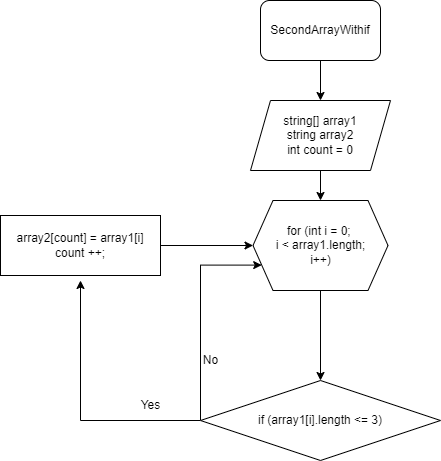

The diagram above was exported from draw.io. Its source (the exported page's mxGraphModel, read from the mxfile embedded in the PNG):
<mxGraphModel dx="1032" dy="614" grid="1" gridSize="10" guides="1" tooltips="1" connect="1" arrows="1" fold="1" page="1" pageScale="1" pageWidth="827" pageHeight="1169" math="0" shadow="0">
  <root>
    <mxCell id="WIyWlLk6GJQsqaUBKTNV-0" />
    <mxCell id="WIyWlLk6GJQsqaUBKTNV-1" parent="WIyWlLk6GJQsqaUBKTNV-0" />
    <mxCell id="ODiSYmqQ1Y1IMkU8cBf3-2" style="edgeStyle=orthogonalEdgeStyle;rounded=0;orthogonalLoop=1;jettySize=auto;html=1;entryX=0.5;entryY=0;entryDx=0;entryDy=0;" edge="1" parent="WIyWlLk6GJQsqaUBKTNV-1" source="ODiSYmqQ1Y1IMkU8cBf3-0" target="ODiSYmqQ1Y1IMkU8cBf3-1">
      <mxGeometry relative="1" as="geometry" />
    </mxCell>
    <mxCell id="ODiSYmqQ1Y1IMkU8cBf3-0" value="SecondArrayWithif" style="rounded=1;whiteSpace=wrap;html=1;" vertex="1" parent="WIyWlLk6GJQsqaUBKTNV-1">
      <mxGeometry x="340" y="80" width="120" height="60" as="geometry" />
    </mxCell>
    <mxCell id="ODiSYmqQ1Y1IMkU8cBf3-5" style="edgeStyle=orthogonalEdgeStyle;rounded=0;orthogonalLoop=1;jettySize=auto;html=1;entryX=0.5;entryY=0;entryDx=0;entryDy=0;" edge="1" parent="WIyWlLk6GJQsqaUBKTNV-1" source="ODiSYmqQ1Y1IMkU8cBf3-1" target="ODiSYmqQ1Y1IMkU8cBf3-3">
      <mxGeometry relative="1" as="geometry" />
    </mxCell>
    <mxCell id="ODiSYmqQ1Y1IMkU8cBf3-1" value="string[] array1&lt;br&gt;string array2&lt;br&gt;int count = 0" style="shape=parallelogram;perimeter=parallelogramPerimeter;whiteSpace=wrap;html=1;fixedSize=1;" vertex="1" parent="WIyWlLk6GJQsqaUBKTNV-1">
      <mxGeometry x="330" y="180" width="140" height="70" as="geometry" />
    </mxCell>
    <mxCell id="ODiSYmqQ1Y1IMkU8cBf3-7" style="edgeStyle=orthogonalEdgeStyle;rounded=0;orthogonalLoop=1;jettySize=auto;html=1;entryX=0.5;entryY=0;entryDx=0;entryDy=0;" edge="1" parent="WIyWlLk6GJQsqaUBKTNV-1" source="ODiSYmqQ1Y1IMkU8cBf3-3" target="ODiSYmqQ1Y1IMkU8cBf3-6">
      <mxGeometry relative="1" as="geometry" />
    </mxCell>
    <mxCell id="ODiSYmqQ1Y1IMkU8cBf3-3" value="for (int i = 0;&amp;nbsp;&lt;br&gt;i &amp;lt; array1.length;&lt;br&gt;i++)" style="shape=hexagon;perimeter=hexagonPerimeter2;whiteSpace=wrap;html=1;fixedSize=1;" vertex="1" parent="WIyWlLk6GJQsqaUBKTNV-1">
      <mxGeometry x="332.5" y="280" width="135" height="90" as="geometry" />
    </mxCell>
    <mxCell id="ODiSYmqQ1Y1IMkU8cBf3-10" style="edgeStyle=orthogonalEdgeStyle;rounded=0;orthogonalLoop=1;jettySize=auto;html=1;" edge="1" parent="WIyWlLk6GJQsqaUBKTNV-1" source="ODiSYmqQ1Y1IMkU8cBf3-6">
      <mxGeometry relative="1" as="geometry">
        <mxPoint x="160" y="360" as="targetPoint" />
      </mxGeometry>
    </mxCell>
    <mxCell id="ODiSYmqQ1Y1IMkU8cBf3-11" style="edgeStyle=orthogonalEdgeStyle;rounded=0;orthogonalLoop=1;jettySize=auto;html=1;entryX=0;entryY=0.75;entryDx=0;entryDy=0;" edge="1" parent="WIyWlLk6GJQsqaUBKTNV-1" source="ODiSYmqQ1Y1IMkU8cBf3-6" target="ODiSYmqQ1Y1IMkU8cBf3-3">
      <mxGeometry relative="1" as="geometry">
        <mxPoint x="320" y="340" as="targetPoint" />
        <Array as="points">
          <mxPoint x="280" y="345" />
        </Array>
      </mxGeometry>
    </mxCell>
    <mxCell id="ODiSYmqQ1Y1IMkU8cBf3-6" value="if (array1[i].length &amp;lt;= 3)" style="rhombus;whiteSpace=wrap;html=1;" vertex="1" parent="WIyWlLk6GJQsqaUBKTNV-1">
      <mxGeometry x="280" y="460" width="240" height="80" as="geometry" />
    </mxCell>
    <mxCell id="ODiSYmqQ1Y1IMkU8cBf3-9" style="edgeStyle=orthogonalEdgeStyle;rounded=0;orthogonalLoop=1;jettySize=auto;html=1;" edge="1" parent="WIyWlLk6GJQsqaUBKTNV-1" source="ODiSYmqQ1Y1IMkU8cBf3-8" target="ODiSYmqQ1Y1IMkU8cBf3-3">
      <mxGeometry relative="1" as="geometry" />
    </mxCell>
    <mxCell id="ODiSYmqQ1Y1IMkU8cBf3-8" value="array2[count] = array1[i]&lt;br&gt;count ++;" style="rounded=0;whiteSpace=wrap;html=1;" vertex="1" parent="WIyWlLk6GJQsqaUBKTNV-1">
      <mxGeometry x="80" y="295" width="160" height="60" as="geometry" />
    </mxCell>
    <mxCell id="ODiSYmqQ1Y1IMkU8cBf3-12" value="No" style="text;html=1;align=center;verticalAlign=middle;resizable=0;points=[];autosize=1;strokeColor=none;fillColor=none;" vertex="1" parent="WIyWlLk6GJQsqaUBKTNV-1">
      <mxGeometry x="270" y="425" width="40" height="30" as="geometry" />
    </mxCell>
    <mxCell id="ODiSYmqQ1Y1IMkU8cBf3-13" value="Yes" style="text;html=1;align=center;verticalAlign=middle;resizable=0;points=[];autosize=1;strokeColor=none;fillColor=none;" vertex="1" parent="WIyWlLk6GJQsqaUBKTNV-1">
      <mxGeometry x="210" y="470" width="40" height="30" as="geometry" />
    </mxCell>
  </root>
</mxGraphModel>